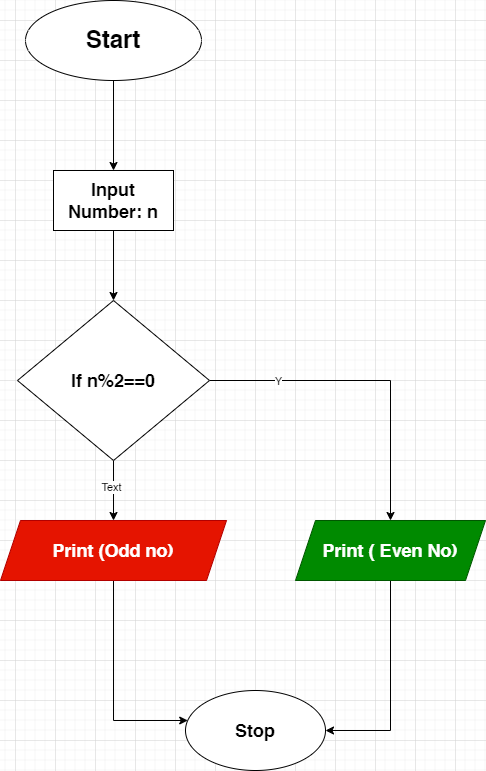

The diagram above was exported from draw.io. Its source (the exported page's mxGraphModel, read from the mxfile embedded in the PNG):
<mxGraphModel dx="1434" dy="786" grid="1" gridSize="10" guides="1" tooltips="1" connect="1" arrows="1" fold="1" page="1" pageScale="1" pageWidth="827" pageHeight="1169" math="0" shadow="0">
  <root>
    <mxCell id="0" />
    <mxCell id="1" parent="0" />
    <mxCell id="060e9pPjLuTg8vxW25Gj-3" value="" style="edgeStyle=orthogonalEdgeStyle;rounded=0;orthogonalLoop=1;jettySize=auto;html=1;" parent="1" source="060e9pPjLuTg8vxW25Gj-1" target="060e9pPjLuTg8vxW25Gj-2" edge="1">
      <mxGeometry relative="1" as="geometry" />
    </mxCell>
    <mxCell id="060e9pPjLuTg8vxW25Gj-1" value="&lt;h1&gt;Start&lt;/h1&gt;" style="ellipse;whiteSpace=wrap;html=1;" parent="1" vertex="1">
      <mxGeometry x="330" y="100" width="176" height="80" as="geometry" />
    </mxCell>
    <mxCell id="060e9pPjLuTg8vxW25Gj-5" value="" style="edgeStyle=orthogonalEdgeStyle;rounded=0;orthogonalLoop=1;jettySize=auto;html=1;" parent="1" source="060e9pPjLuTg8vxW25Gj-2" target="060e9pPjLuTg8vxW25Gj-4" edge="1">
      <mxGeometry relative="1" as="geometry" />
    </mxCell>
    <mxCell id="060e9pPjLuTg8vxW25Gj-2" value="&lt;h2&gt;Input Number: n&lt;/h2&gt;" style="whiteSpace=wrap;html=1;" parent="1" vertex="1">
      <mxGeometry x="358" y="270" width="120" height="60" as="geometry" />
    </mxCell>
    <mxCell id="060e9pPjLuTg8vxW25Gj-7" value="" style="edgeStyle=orthogonalEdgeStyle;rounded=0;orthogonalLoop=1;jettySize=auto;html=1;" parent="1" source="060e9pPjLuTg8vxW25Gj-4" target="060e9pPjLuTg8vxW25Gj-6" edge="1">
      <mxGeometry relative="1" as="geometry" />
    </mxCell>
    <mxCell id="n-WejYMlalVfDY9kHqf6-1" value="Y" style="edgeLabel;html=1;align=center;verticalAlign=middle;resizable=0;points=[];" vertex="1" connectable="0" parent="060e9pPjLuTg8vxW25Gj-7">
      <mxGeometry x="-0.5763" relative="1" as="geometry">
        <mxPoint as="offset" />
      </mxGeometry>
    </mxCell>
    <mxCell id="060e9pPjLuTg8vxW25Gj-9" value="" style="edgeStyle=orthogonalEdgeStyle;rounded=0;orthogonalLoop=1;jettySize=auto;html=1;" parent="1" source="060e9pPjLuTg8vxW25Gj-4" target="060e9pPjLuTg8vxW25Gj-8" edge="1">
      <mxGeometry relative="1" as="geometry" />
    </mxCell>
    <mxCell id="n-WejYMlalVfDY9kHqf6-2" value="Text" style="edgeLabel;html=1;align=center;verticalAlign=middle;resizable=0;points=[];" vertex="1" connectable="0" parent="060e9pPjLuTg8vxW25Gj-9">
      <mxGeometry x="-0.1333" y="-3" relative="1" as="geometry">
        <mxPoint as="offset" />
      </mxGeometry>
    </mxCell>
    <mxCell id="060e9pPjLuTg8vxW25Gj-4" value="&lt;h2&gt;If n%2==0&lt;/h2&gt;" style="rhombus;whiteSpace=wrap;html=1;" parent="1" vertex="1">
      <mxGeometry x="322" y="400" width="192" height="160" as="geometry" />
    </mxCell>
    <mxCell id="060e9pPjLuTg8vxW25Gj-10" style="edgeStyle=orthogonalEdgeStyle;rounded=0;orthogonalLoop=1;jettySize=auto;html=1;entryX=1;entryY=0.5;entryDx=0;entryDy=0;" parent="1" source="060e9pPjLuTg8vxW25Gj-6" target="060e9pPjLuTg8vxW25Gj-12" edge="1">
      <mxGeometry relative="1" as="geometry">
        <mxPoint x="660" y="830" as="targetPoint" />
        <Array as="points">
          <mxPoint x="695" y="830" />
        </Array>
      </mxGeometry>
    </mxCell>
    <mxCell id="060e9pPjLuTg8vxW25Gj-6" value="&lt;h2&gt;Print ( Even No)&lt;/h2&gt;" style="shape=parallelogram;perimeter=parallelogramPerimeter;whiteSpace=wrap;html=1;fixedSize=1;fillColor=#008a00;fontColor=#ffffff;strokeColor=#005700;" parent="1" vertex="1">
      <mxGeometry x="600" y="620" width="190" height="60" as="geometry" />
    </mxCell>
    <mxCell id="060e9pPjLuTg8vxW25Gj-13" value="" style="edgeStyle=orthogonalEdgeStyle;rounded=0;orthogonalLoop=1;jettySize=auto;html=1;" parent="1" source="060e9pPjLuTg8vxW25Gj-8" target="060e9pPjLuTg8vxW25Gj-12" edge="1">
      <mxGeometry relative="1" as="geometry">
        <Array as="points">
          <mxPoint x="418" y="820" />
        </Array>
      </mxGeometry>
    </mxCell>
    <mxCell id="060e9pPjLuTg8vxW25Gj-8" value="&lt;h2&gt;Print (Odd no)&lt;/h2&gt;" style="shape=parallelogram;perimeter=parallelogramPerimeter;whiteSpace=wrap;html=1;fixedSize=1;fillColor=#e51400;fontColor=#ffffff;strokeColor=#B20000;" parent="1" vertex="1">
      <mxGeometry x="305" y="620" width="226" height="60" as="geometry" />
    </mxCell>
    <mxCell id="060e9pPjLuTg8vxW25Gj-12" value="&lt;h2&gt;Stop&lt;/h2&gt;" style="ellipse;whiteSpace=wrap;html=1;" parent="1" vertex="1">
      <mxGeometry x="490" y="790" width="140" height="80" as="geometry" />
    </mxCell>
  </root>
</mxGraphModel>